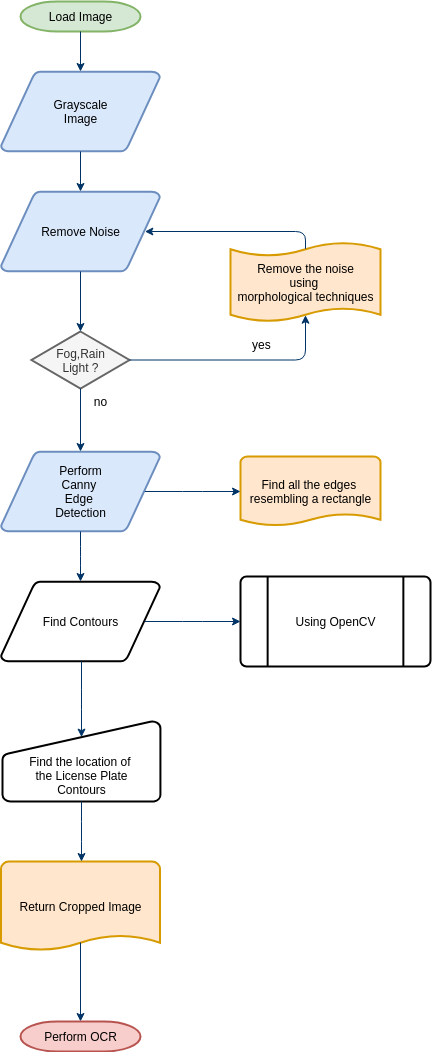

The diagram above was exported from draw.io. Its source (the exported page's mxGraphModel, read from the mxfile embedded in the PNG):
<mxGraphModel dx="1422" dy="833" grid="1" gridSize="10" guides="1" tooltips="1" connect="1" arrows="1" fold="1" page="1" pageScale="1" pageWidth="1169" pageHeight="827" background="none" math="0" shadow="0">
  <root>
    <mxCell id="0" />
    <mxCell id="1" parent="0" />
    <mxCell id="2" value="Load Image" style="shape=mxgraph.flowchart.terminator;strokeWidth=2;gradientDirection=north;fontStyle=0;html=1;fillColor=#d5e8d4;strokeColor=#82b366;" parent="1" vertex="1">
      <mxGeometry x="260" y="60" width="120" height="30" as="geometry" />
    </mxCell>
    <mxCell id="3" value="Grayscale&lt;br&gt;Image" style="shape=mxgraph.flowchart.data;strokeWidth=2;gradientDirection=north;fontStyle=0;html=1;fillColor=#dae8fc;strokeColor=#6c8ebf;" parent="1" vertex="1">
      <mxGeometry x="240.5" y="130" width="159" height="80" as="geometry" />
    </mxCell>
    <mxCell id="4" value="Perform&lt;br&gt;Canny&amp;nbsp;&lt;br&gt;Edge&amp;nbsp;&lt;br&gt;Detection" style="shape=mxgraph.flowchart.data;strokeWidth=2;gradientDirection=north;fontStyle=0;html=1;fillColor=#dae8fc;strokeColor=#6c8ebf;" parent="1" vertex="1">
      <mxGeometry x="240.5" y="510" width="159" height="80" as="geometry" />
    </mxCell>
    <mxCell id="5" value="Remove Noise" style="shape=mxgraph.flowchart.data;strokeWidth=2;gradientDirection=north;fontStyle=0;html=1;fillColor=#dae8fc;strokeColor=#6c8ebf;" parent="1" vertex="1">
      <mxGeometry x="240.5" y="250" width="159" height="80" as="geometry" />
    </mxCell>
    <mxCell id="6" value="Fog,Rain&lt;br&gt;Light ?" style="shape=mxgraph.flowchart.decision;strokeWidth=2;gradientDirection=north;fontStyle=0;html=1;fillColor=#f5f5f5;strokeColor=#666666;fontColor=#333333;" parent="1" vertex="1">
      <mxGeometry x="271" y="390" width="98" height="57" as="geometry" />
    </mxCell>
    <mxCell id="7" style="fontStyle=1;strokeColor=#003366;strokeWidth=1;html=1;" parent="1" source="2" target="3" edge="1">
      <mxGeometry relative="1" as="geometry" />
    </mxCell>
    <mxCell id="8" style="fontStyle=1;strokeColor=#003366;strokeWidth=1;html=1;" parent="1" source="3" target="5" edge="1">
      <mxGeometry relative="1" as="geometry" />
    </mxCell>
    <mxCell id="9" style="entryX=0.5;entryY=0;entryPerimeter=0;fontStyle=1;strokeColor=#003366;strokeWidth=1;html=1;" parent="1" source="5" target="6" edge="1">
      <mxGeometry relative="1" as="geometry" />
    </mxCell>
    <mxCell id="10" value="" style="edgeStyle=elbowEdgeStyle;elbow=horizontal;entryX=0.5;entryY=0.91;entryPerimeter=0;exitX=1;exitY=0.5;exitPerimeter=0;fontStyle=1;strokeColor=#003366;strokeWidth=1;html=1;" parent="1" source="6" target="51" edge="1">
      <mxGeometry x="381" y="28.5" width="100" height="100" as="geometry">
        <mxPoint x="750" y="447" as="sourcePoint" />
        <mxPoint x="765.395" y="318.5" as="targetPoint" />
        <Array as="points">
          <mxPoint x="545" y="400" />
        </Array>
      </mxGeometry>
    </mxCell>
    <mxCell id="11" value="yes" style="text;fontStyle=0;html=1;strokeColor=none;gradientColor=none;fillColor=none;strokeWidth=2;" parent="1" vertex="1">
      <mxGeometry x="490" y="390" width="40" height="26" as="geometry" />
    </mxCell>
    <mxCell id="12" value="" style="edgeStyle=elbowEdgeStyle;elbow=horizontal;fontColor=#001933;fontStyle=1;strokeColor=#003366;strokeWidth=1;html=1;" parent="1" source="6" target="4" edge="1">
      <mxGeometry width="100" height="100" as="geometry">
        <mxPoint y="100" as="sourcePoint" />
        <mxPoint x="100" as="targetPoint" />
      </mxGeometry>
    </mxCell>
    <mxCell id="13" value="Find Contours" style="shape=mxgraph.flowchart.data;strokeWidth=2;gradientColor=none;gradientDirection=north;fontStyle=0;html=1;" parent="1" vertex="1">
      <mxGeometry x="240.5" y="640" width="159" height="80" as="geometry" />
    </mxCell>
    <mxCell id="14" value="no" style="text;fontStyle=0;html=1;strokeColor=none;gradientColor=none;fillColor=none;strokeWidth=2;align=center;" parent="1" vertex="1">
      <mxGeometry x="320" y="447" width="40" height="26" as="geometry" />
    </mxCell>
    <mxCell id="15" value="Find all the edges&amp;nbsp;&lt;br&gt;resembling a rectangle" style="shape=mxgraph.flowchart.document;strokeWidth=2;gradientDirection=north;fontStyle=0;html=1;fillColor=#ffe6cc;strokeColor=#d79b00;" parent="1" vertex="1">
      <mxGeometry x="480" y="515" width="140" height="70" as="geometry" />
    </mxCell>
    <mxCell id="16" value="" style="edgeStyle=elbowEdgeStyle;elbow=horizontal;exitX=0.905;exitY=0.5;exitPerimeter=0;fontStyle=1;strokeColor=#003366;strokeWidth=1;html=1;" parent="1" source="4" target="15" edge="1">
      <mxGeometry width="100" height="100" as="geometry">
        <mxPoint y="100" as="sourcePoint" />
        <mxPoint x="100" as="targetPoint" />
      </mxGeometry>
    </mxCell>
    <mxCell id="17" value="" style="edgeStyle=elbowEdgeStyle;elbow=horizontal;fontStyle=1;strokeColor=#003366;strokeWidth=1;html=1;" parent="1" source="4" target="13" edge="1">
      <mxGeometry width="100" height="100" as="geometry">
        <mxPoint y="100" as="sourcePoint" />
        <mxPoint x="100" as="targetPoint" />
      </mxGeometry>
    </mxCell>
    <mxCell id="18" value="Using OpenCV" style="shape=mxgraph.flowchart.predefined_process;strokeWidth=2;gradientColor=none;gradientDirection=north;fontStyle=0;html=1;" parent="1" vertex="1">
      <mxGeometry x="480" y="635" width="190" height="90" as="geometry" />
    </mxCell>
    <mxCell id="19" value="" style="edgeStyle=elbowEdgeStyle;elbow=horizontal;exitX=0.905;exitY=0.5;exitPerimeter=0;fontStyle=1;strokeColor=#003366;strokeWidth=1;html=1;" parent="1" source="13" target="18" edge="1">
      <mxGeometry width="100" height="100" as="geometry">
        <mxPoint y="100" as="sourcePoint" />
        <mxPoint x="100" as="targetPoint" />
      </mxGeometry>
    </mxCell>
    <mxCell id="20" value="&lt;br&gt;&lt;br&gt;Find the location of&amp;nbsp;&lt;br&gt;the License Plate&lt;br&gt;Contours" style="shape=mxgraph.flowchart.manual_input;strokeWidth=2;gradientColor=none;gradientDirection=north;fontStyle=0;html=1;" parent="1" vertex="1">
      <mxGeometry x="242" y="780" width="158" height="80" as="geometry" />
    </mxCell>
    <mxCell id="21" value="" style="edgeStyle=elbowEdgeStyle;elbow=horizontal;entryX=0.5;entryY=0.195;entryPerimeter=0;fontStyle=1;strokeColor=#003366;strokeWidth=1;html=1;" parent="1" source="13" target="20" edge="1">
      <mxGeometry width="100" height="100" as="geometry">
        <mxPoint y="100" as="sourcePoint" />
        <mxPoint x="100" as="targetPoint" />
      </mxGeometry>
    </mxCell>
    <mxCell id="22" value="Return Cropped Image" style="shape=mxgraph.flowchart.document;strokeWidth=2;gradientDirection=north;fontStyle=0;html=1;fillColor=#ffe6cc;strokeColor=#d79b00;" parent="1" vertex="1">
      <mxGeometry x="240.5" y="920" width="159" height="90" as="geometry" />
    </mxCell>
    <mxCell id="23" value="" style="edgeStyle=elbowEdgeStyle;elbow=horizontal;exitX=0.5;exitY=1;exitPerimeter=0;fontStyle=1;strokeColor=#003366;strokeWidth=1;html=1;" parent="1" source="20" target="22" edge="1">
      <mxGeometry width="100" height="100" as="geometry">
        <mxPoint y="100" as="sourcePoint" />
        <mxPoint x="100" as="targetPoint" />
      </mxGeometry>
    </mxCell>
    <mxCell id="25" value="" style="edgeStyle=elbowEdgeStyle;elbow=horizontal;exitX=0.5;exitY=0.9;exitPerimeter=0;fontStyle=1;strokeColor=#003366;strokeWidth=1;html=1;" parent="1" source="22" edge="1">
      <mxGeometry width="100" height="100" as="geometry">
        <mxPoint y="100" as="sourcePoint" />
        <mxPoint x="320" y="1080" as="targetPoint" />
      </mxGeometry>
    </mxCell>
    <mxCell id="40" value="Perform OCR" style="shape=mxgraph.flowchart.terminator;strokeWidth=2;gradientDirection=north;fontStyle=0;html=1;fillColor=#f8cecc;strokeColor=#b85450;" parent="1" vertex="1">
      <mxGeometry x="260" y="1080" width="120" height="30" as="geometry" />
    </mxCell>
    <mxCell id="45" value="" style="edgeStyle=elbowEdgeStyle;elbow=horizontal;exitX=1;exitY=0.5;exitPerimeter=0;entryX=0.905;entryY=0.5;entryPerimeter=0;fontStyle=1;strokeColor=#003366;strokeWidth=1;html=1;" parent="1" target="34" edge="1">
      <mxGeometry width="100" height="100" as="geometry">
        <mxPoint x="380.5" y="1119.25" as="sourcePoint" />
        <mxPoint x="100" as="targetPoint" />
        <Array as="points">
          <mxPoint x="950" y="1320" />
        </Array>
      </mxGeometry>
    </mxCell>
    <mxCell id="51" value="Remove the noise&lt;br&gt;using &lt;br&gt;morphological techniques" style="shape=mxgraph.flowchart.paper_tape;strokeWidth=2;gradientDirection=north;fontStyle=0;html=1;fillColor=#ffe6cc;strokeColor=#d79b00;" parent="1" vertex="1">
      <mxGeometry x="470" y="300" width="150" height="81" as="geometry" />
    </mxCell>
    <mxCell id="52" value="" style="edgeStyle=elbowEdgeStyle;elbow=horizontal;exitX=0.5;exitY=0.09;exitPerimeter=0;entryX=0.905;entryY=0.5;entryPerimeter=0;fontStyle=1;strokeColor=#003366;strokeWidth=1;html=1;" parent="1" source="51" target="5" edge="1">
      <mxGeometry width="100" height="100" as="geometry">
        <mxPoint y="100" as="sourcePoint" />
        <mxPoint x="100" as="targetPoint" />
        <Array as="points">
          <mxPoint x="545" y="300" />
        </Array>
      </mxGeometry>
    </mxCell>
  </root>
</mxGraphModel>